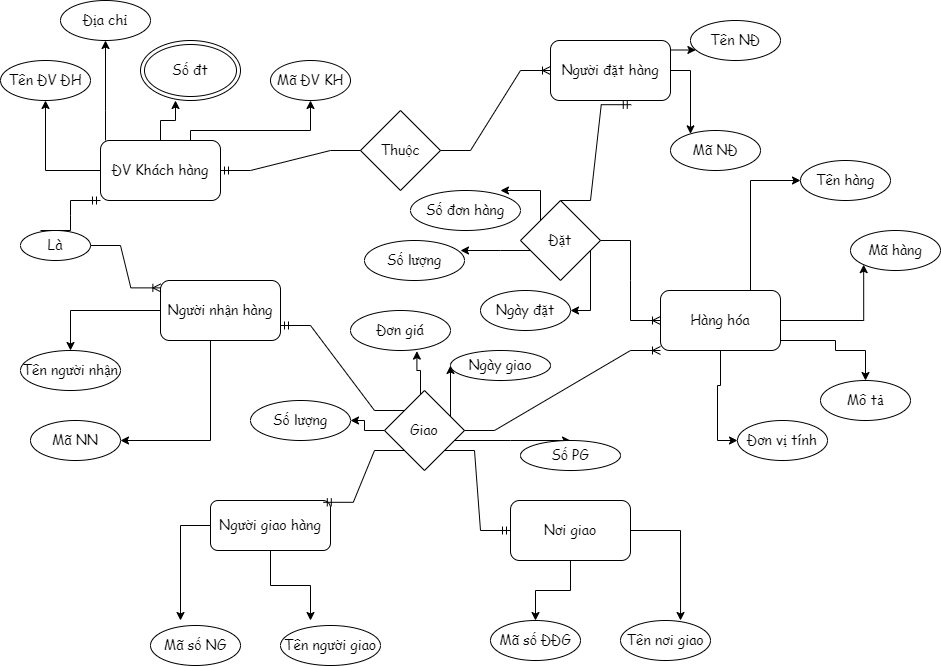

The diagram above was exported from draw.io. Its source (the exported page's mxGraphModel, read from the mxfile embedded in the PNG):
<mxGraphModel dx="1038" dy="513" grid="1" gridSize="10" guides="1" tooltips="1" connect="1" arrows="1" fold="1" page="1" pageScale="1" pageWidth="827" pageHeight="1169" math="0" shadow="0">
  <root>
    <mxCell id="0" />
    <mxCell id="1" parent="0" />
    <mxCell id="CIHY62G3fWzQuJrdY_EV-14" style="edgeStyle=orthogonalEdgeStyle;rounded=0;orthogonalLoop=1;jettySize=auto;html=1;fontFamily=Comic Sans MS;fontSize=14;" parent="1" source="CIHY62G3fWzQuJrdY_EV-1" target="CIHY62G3fWzQuJrdY_EV-8" edge="1">
      <mxGeometry relative="1" as="geometry" />
    </mxCell>
    <mxCell id="CIHY62G3fWzQuJrdY_EV-15" style="edgeStyle=orthogonalEdgeStyle;rounded=0;orthogonalLoop=1;jettySize=auto;html=1;entryX=0.5;entryY=1;entryDx=0;entryDy=0;fontFamily=Comic Sans MS;fontSize=14;" parent="1" source="CIHY62G3fWzQuJrdY_EV-1" edge="1">
      <mxGeometry relative="1" as="geometry">
        <mxPoint x="175" y="150" as="targetPoint" />
      </mxGeometry>
    </mxCell>
    <mxCell id="CIHY62G3fWzQuJrdY_EV-16" style="edgeStyle=orthogonalEdgeStyle;rounded=0;orthogonalLoop=1;jettySize=auto;html=1;fontFamily=Comic Sans MS;fontSize=14;" parent="1" source="CIHY62G3fWzQuJrdY_EV-1" target="CIHY62G3fWzQuJrdY_EV-9" edge="1">
      <mxGeometry relative="1" as="geometry">
        <Array as="points">
          <mxPoint x="105" y="160" />
          <mxPoint x="105" y="160" />
        </Array>
      </mxGeometry>
    </mxCell>
    <mxCell id="CIHY62G3fWzQuJrdY_EV-18" style="edgeStyle=orthogonalEdgeStyle;rounded=0;orthogonalLoop=1;jettySize=auto;html=1;entryX=0.5;entryY=1;entryDx=0;entryDy=0;fontFamily=Comic Sans MS;fontSize=14;" parent="1" source="CIHY62G3fWzQuJrdY_EV-1" target="CIHY62G3fWzQuJrdY_EV-13" edge="1">
      <mxGeometry relative="1" as="geometry">
        <Array as="points">
          <mxPoint x="190" y="180" />
          <mxPoint x="310" y="180" />
        </Array>
      </mxGeometry>
    </mxCell>
    <mxCell id="CIHY62G3fWzQuJrdY_EV-1" value="&lt;span style=&quot;font-size: 14px&quot;&gt;&lt;font face=&quot;Comic Sans MS&quot;&gt;ĐV Khách hàng&lt;/font&gt;&lt;/span&gt;" style="rounded=1;whiteSpace=wrap;html=1;" parent="1" vertex="1">
      <mxGeometry x="100" y="190" width="120" height="60" as="geometry" />
    </mxCell>
    <mxCell id="CIHY62G3fWzQuJrdY_EV-65" style="edgeStyle=orthogonalEdgeStyle;rounded=0;orthogonalLoop=1;jettySize=auto;html=1;entryX=0;entryY=0.5;entryDx=0;entryDy=0;fontFamily=Comic Sans MS;fontSize=14;" parent="1" source="CIHY62G3fWzQuJrdY_EV-3" target="CIHY62G3fWzQuJrdY_EV-19" edge="1">
      <mxGeometry relative="1" as="geometry">
        <Array as="points">
          <mxPoint x="750" y="230" />
        </Array>
      </mxGeometry>
    </mxCell>
    <mxCell id="CIHY62G3fWzQuJrdY_EV-66" style="edgeStyle=orthogonalEdgeStyle;rounded=0;orthogonalLoop=1;jettySize=auto;html=1;entryX=0;entryY=1;entryDx=0;entryDy=0;fontFamily=Comic Sans MS;fontSize=14;" parent="1" source="CIHY62G3fWzQuJrdY_EV-3" target="CIHY62G3fWzQuJrdY_EV-23" edge="1">
      <mxGeometry relative="1" as="geometry" />
    </mxCell>
    <mxCell id="CIHY62G3fWzQuJrdY_EV-67" style="edgeStyle=orthogonalEdgeStyle;rounded=0;orthogonalLoop=1;jettySize=auto;html=1;fontFamily=Comic Sans MS;fontSize=14;entryX=0;entryY=0.5;entryDx=0;entryDy=0;" parent="1" source="CIHY62G3fWzQuJrdY_EV-3" target="CIHY62G3fWzQuJrdY_EV-20" edge="1">
      <mxGeometry relative="1" as="geometry">
        <mxPoint x="740" y="480" as="targetPoint" />
      </mxGeometry>
    </mxCell>
    <mxCell id="CIHY62G3fWzQuJrdY_EV-68" style="edgeStyle=orthogonalEdgeStyle;rounded=0;orthogonalLoop=1;jettySize=auto;html=1;fontFamily=Comic Sans MS;fontSize=14;" parent="1" source="CIHY62G3fWzQuJrdY_EV-3" target="CIHY62G3fWzQuJrdY_EV-21" edge="1">
      <mxGeometry relative="1" as="geometry">
        <Array as="points">
          <mxPoint x="835" y="390" />
          <mxPoint x="835" y="400" />
          <mxPoint x="865" y="400" />
        </Array>
      </mxGeometry>
    </mxCell>
    <mxCell id="CIHY62G3fWzQuJrdY_EV-3" value="&lt;font style=&quot;font-size: 14px&quot; face=&quot;Comic Sans MS&quot;&gt;Hàng hóa&lt;/font&gt;" style="rounded=1;whiteSpace=wrap;html=1;" parent="1" vertex="1">
      <mxGeometry x="660" y="340" width="120" height="60" as="geometry" />
    </mxCell>
    <mxCell id="CIHY62G3fWzQuJrdY_EV-24" value="" style="edgeStyle=orthogonalEdgeStyle;rounded=0;orthogonalLoop=1;jettySize=auto;html=1;fontFamily=Comic Sans MS;fontSize=14;" parent="1" source="CIHY62G3fWzQuJrdY_EV-4" target="CIHY62G3fWzQuJrdY_EV-12" edge="1">
      <mxGeometry relative="1" as="geometry">
        <Array as="points">
          <mxPoint x="595" y="110" />
          <mxPoint x="595" y="110" />
        </Array>
      </mxGeometry>
    </mxCell>
    <mxCell id="CIHY62G3fWzQuJrdY_EV-42" style="edgeStyle=orthogonalEdgeStyle;rounded=0;orthogonalLoop=1;jettySize=auto;html=1;fontFamily=Comic Sans MS;fontSize=14;" parent="1" source="CIHY62G3fWzQuJrdY_EV-4" target="CIHY62G3fWzQuJrdY_EV-41" edge="1">
      <mxGeometry relative="1" as="geometry">
        <Array as="points">
          <mxPoint x="690" y="120" />
        </Array>
      </mxGeometry>
    </mxCell>
    <mxCell id="CIHY62G3fWzQuJrdY_EV-4" value="Người đặt hàng" style="rounded=1;whiteSpace=wrap;html=1;fontFamily=Comic Sans MS;fontSize=14;" parent="1" vertex="1">
      <mxGeometry x="550" y="90" width="120" height="60" as="geometry" />
    </mxCell>
    <mxCell id="CIHY62G3fWzQuJrdY_EV-74" style="edgeStyle=orthogonalEdgeStyle;rounded=0;orthogonalLoop=1;jettySize=auto;html=1;fontFamily=Comic Sans MS;fontSize=14;" parent="1" source="CIHY62G3fWzQuJrdY_EV-5" edge="1">
      <mxGeometry relative="1" as="geometry">
        <mxPoint x="310" y="670" as="targetPoint" />
      </mxGeometry>
    </mxCell>
    <mxCell id="CIHY62G3fWzQuJrdY_EV-75" style="edgeStyle=orthogonalEdgeStyle;rounded=0;orthogonalLoop=1;jettySize=auto;html=1;fontFamily=Comic Sans MS;fontSize=14;" parent="1" source="CIHY62G3fWzQuJrdY_EV-5" edge="1">
      <mxGeometry relative="1" as="geometry">
        <mxPoint x="180" y="670" as="targetPoint" />
      </mxGeometry>
    </mxCell>
    <mxCell id="CIHY62G3fWzQuJrdY_EV-5" value="Người giao hàng" style="rounded=1;whiteSpace=wrap;html=1;fontFamily=Comic Sans MS;fontSize=14;" parent="1" vertex="1">
      <mxGeometry x="210" y="550" width="120" height="50" as="geometry" />
    </mxCell>
    <mxCell id="CIHY62G3fWzQuJrdY_EV-76" style="edgeStyle=orthogonalEdgeStyle;rounded=0;orthogonalLoop=1;jettySize=auto;html=1;entryX=1;entryY=0.5;entryDx=0;entryDy=0;fontFamily=Comic Sans MS;fontSize=14;" parent="1" source="CIHY62G3fWzQuJrdY_EV-6" target="CIHY62G3fWzQuJrdY_EV-25" edge="1">
      <mxGeometry relative="1" as="geometry">
        <Array as="points">
          <mxPoint x="210" y="490" />
        </Array>
      </mxGeometry>
    </mxCell>
    <mxCell id="CIHY62G3fWzQuJrdY_EV-77" style="edgeStyle=orthogonalEdgeStyle;rounded=0;orthogonalLoop=1;jettySize=auto;html=1;entryX=0.5;entryY=0;entryDx=0;entryDy=0;fontFamily=Comic Sans MS;fontSize=14;" parent="1" source="CIHY62G3fWzQuJrdY_EV-6" target="CIHY62G3fWzQuJrdY_EV-40" edge="1">
      <mxGeometry relative="1" as="geometry" />
    </mxCell>
    <mxCell id="CIHY62G3fWzQuJrdY_EV-6" value="Người nhận hàng" style="rounded=1;whiteSpace=wrap;html=1;fontFamily=Comic Sans MS;fontSize=14;" parent="1" vertex="1">
      <mxGeometry x="160" y="330" width="120" height="60" as="geometry" />
    </mxCell>
    <mxCell id="CIHY62G3fWzQuJrdY_EV-72" style="edgeStyle=orthogonalEdgeStyle;rounded=0;orthogonalLoop=1;jettySize=auto;html=1;fontFamily=Comic Sans MS;fontSize=14;" parent="1" source="CIHY62G3fWzQuJrdY_EV-7" target="CIHY62G3fWzQuJrdY_EV-43" edge="1">
      <mxGeometry relative="1" as="geometry" />
    </mxCell>
    <mxCell id="CIHY62G3fWzQuJrdY_EV-73" style="edgeStyle=orthogonalEdgeStyle;rounded=0;orthogonalLoop=1;jettySize=auto;html=1;entryX=0.667;entryY=0;entryDx=0;entryDy=0;entryPerimeter=0;fontFamily=Comic Sans MS;fontSize=14;" parent="1" source="CIHY62G3fWzQuJrdY_EV-7" target="CIHY62G3fWzQuJrdY_EV-44" edge="1">
      <mxGeometry relative="1" as="geometry">
        <Array as="points">
          <mxPoint x="680" y="580" />
        </Array>
      </mxGeometry>
    </mxCell>
    <mxCell id="CIHY62G3fWzQuJrdY_EV-7" value="Nơi giao" style="rounded=1;whiteSpace=wrap;html=1;fontFamily=Comic Sans MS;fontSize=14;" parent="1" vertex="1">
      <mxGeometry x="510" y="550" width="120" height="60" as="geometry" />
    </mxCell>
    <mxCell id="CIHY62G3fWzQuJrdY_EV-8" value="Tên ĐV ĐH" style="ellipse;whiteSpace=wrap;html=1;fontFamily=Comic Sans MS;fontSize=14;" parent="1" vertex="1">
      <mxGeometry y="110" width="90" height="40" as="geometry" />
    </mxCell>
    <mxCell id="CIHY62G3fWzQuJrdY_EV-9" value="Địa chỉ" style="ellipse;whiteSpace=wrap;html=1;fontFamily=Comic Sans MS;fontSize=14;" parent="1" vertex="1">
      <mxGeometry x="60" y="50" width="90" height="40" as="geometry" />
    </mxCell>
    <mxCell id="CIHY62G3fWzQuJrdY_EV-11" style="edgeStyle=orthogonalEdgeStyle;rounded=0;orthogonalLoop=1;jettySize=auto;html=1;exitX=0.5;exitY=1;exitDx=0;exitDy=0;fontFamily=Comic Sans MS;fontSize=14;" parent="1" source="CIHY62G3fWzQuJrdY_EV-9" target="CIHY62G3fWzQuJrdY_EV-9" edge="1">
      <mxGeometry relative="1" as="geometry" />
    </mxCell>
    <mxCell id="CIHY62G3fWzQuJrdY_EV-12" value="Tên NĐ" style="ellipse;whiteSpace=wrap;html=1;fontFamily=Comic Sans MS;fontSize=14;" parent="1" vertex="1">
      <mxGeometry x="690" y="70" width="90" height="40" as="geometry" />
    </mxCell>
    <mxCell id="CIHY62G3fWzQuJrdY_EV-13" value="Mã ĐV KH" style="ellipse;whiteSpace=wrap;html=1;fontFamily=Comic Sans MS;fontSize=14;" parent="1" vertex="1">
      <mxGeometry x="270" y="110" width="80" height="40" as="geometry" />
    </mxCell>
    <mxCell id="CIHY62G3fWzQuJrdY_EV-19" value="Tên hàng" style="ellipse;whiteSpace=wrap;html=1;fontFamily=Comic Sans MS;fontSize=14;" parent="1" vertex="1">
      <mxGeometry x="800" y="210" width="90" height="40" as="geometry" />
    </mxCell>
    <mxCell id="CIHY62G3fWzQuJrdY_EV-20" value="Đơn vị tính" style="ellipse;whiteSpace=wrap;html=1;fontFamily=Comic Sans MS;fontSize=14;" parent="1" vertex="1">
      <mxGeometry x="737" y="470" width="90" height="40" as="geometry" />
    </mxCell>
    <mxCell id="CIHY62G3fWzQuJrdY_EV-21" value="Mô tả" style="ellipse;whiteSpace=wrap;html=1;fontFamily=Comic Sans MS;fontSize=14;" parent="1" vertex="1">
      <mxGeometry x="820" y="430" width="90" height="40" as="geometry" />
    </mxCell>
    <mxCell id="CIHY62G3fWzQuJrdY_EV-23" value="Mã hàng" style="ellipse;whiteSpace=wrap;html=1;fontFamily=Comic Sans MS;fontSize=14;" parent="1" vertex="1">
      <mxGeometry x="850" y="280" width="90" height="40" as="geometry" />
    </mxCell>
    <mxCell id="CIHY62G3fWzQuJrdY_EV-26" value="Tên người giao" style="ellipse;whiteSpace=wrap;html=1;fontFamily=Comic Sans MS;fontSize=14;" parent="1" vertex="1">
      <mxGeometry x="280" y="675" width="100" height="40" as="geometry" />
    </mxCell>
    <mxCell id="CIHY62G3fWzQuJrdY_EV-27" value="Mã số NG" style="ellipse;whiteSpace=wrap;html=1;fontFamily=Comic Sans MS;fontSize=14;" parent="1" vertex="1">
      <mxGeometry x="150" y="675" width="90" height="40" as="geometry" />
    </mxCell>
    <mxCell id="CIHY62G3fWzQuJrdY_EV-40" value="Tên người nhận" style="ellipse;whiteSpace=wrap;html=1;fontFamily=Comic Sans MS;fontSize=14;" parent="1" vertex="1">
      <mxGeometry x="20" y="400" width="100" height="40" as="geometry" />
    </mxCell>
    <mxCell id="CIHY62G3fWzQuJrdY_EV-41" value="Mã NĐ" style="ellipse;whiteSpace=wrap;html=1;fontFamily=Comic Sans MS;fontSize=14;" parent="1" vertex="1">
      <mxGeometry x="670" y="180" width="90" height="40" as="geometry" />
    </mxCell>
    <mxCell id="CIHY62G3fWzQuJrdY_EV-43" value="Mã số ĐĐG" style="ellipse;whiteSpace=wrap;html=1;fontFamily=Comic Sans MS;fontSize=14;" parent="1" vertex="1">
      <mxGeometry x="490" y="670" width="90" height="40" as="geometry" />
    </mxCell>
    <mxCell id="CIHY62G3fWzQuJrdY_EV-44" value="Tên nơi giao" style="ellipse;whiteSpace=wrap;html=1;fontFamily=Comic Sans MS;fontSize=14;" parent="1" vertex="1">
      <mxGeometry x="620" y="670" width="90" height="40" as="geometry" />
    </mxCell>
    <mxCell id="CIHY62G3fWzQuJrdY_EV-85" style="edgeStyle=orthogonalEdgeStyle;rounded=0;orthogonalLoop=1;jettySize=auto;html=1;entryX=0.818;entryY=0;entryDx=0;entryDy=0;entryPerimeter=0;fontFamily=Comic Sans MS;fontSize=14;" parent="1" source="CIHY62G3fWzQuJrdY_EV-53" target="CIHY62G3fWzQuJrdY_EV-80" edge="1">
      <mxGeometry relative="1" as="geometry">
        <Array as="points">
          <mxPoint x="540" y="240" />
        </Array>
      </mxGeometry>
    </mxCell>
    <mxCell id="CIHY62G3fWzQuJrdY_EV-86" style="edgeStyle=orthogonalEdgeStyle;rounded=0;orthogonalLoop=1;jettySize=auto;html=1;entryX=0.96;entryY=0.25;entryDx=0;entryDy=0;entryPerimeter=0;fontFamily=Comic Sans MS;fontSize=14;" parent="1" source="CIHY62G3fWzQuJrdY_EV-53" target="CIHY62G3fWzQuJrdY_EV-82" edge="1">
      <mxGeometry relative="1" as="geometry">
        <Array as="points">
          <mxPoint x="500" y="300" />
          <mxPoint x="500" y="300" />
        </Array>
      </mxGeometry>
    </mxCell>
    <mxCell id="CIHY62G3fWzQuJrdY_EV-99" style="edgeStyle=orthogonalEdgeStyle;rounded=0;orthogonalLoop=1;jettySize=auto;html=1;entryX=1;entryY=0.5;entryDx=0;entryDy=0;fontFamily=Comic Sans MS;fontSize=14;" parent="1" source="CIHY62G3fWzQuJrdY_EV-53" target="CIHY62G3fWzQuJrdY_EV-81" edge="1">
      <mxGeometry relative="1" as="geometry">
        <Array as="points">
          <mxPoint x="590" y="360" />
        </Array>
      </mxGeometry>
    </mxCell>
    <mxCell id="CIHY62G3fWzQuJrdY_EV-53" value="Đặt" style="rhombus;whiteSpace=wrap;html=1;fontFamily=Comic Sans MS;fontSize=14;" parent="1" vertex="1">
      <mxGeometry x="520" y="250" width="80" height="80" as="geometry" />
    </mxCell>
    <mxCell id="CIHY62G3fWzQuJrdY_EV-103" style="edgeStyle=orthogonalEdgeStyle;rounded=0;orthogonalLoop=1;jettySize=auto;html=1;entryX=1;entryY=0.5;entryDx=0;entryDy=0;fontFamily=Comic Sans MS;fontSize=14;" parent="1" source="CIHY62G3fWzQuJrdY_EV-54" target="CIHY62G3fWzQuJrdY_EV-101" edge="1">
      <mxGeometry relative="1" as="geometry" />
    </mxCell>
    <mxCell id="CIHY62G3fWzQuJrdY_EV-104" style="edgeStyle=orthogonalEdgeStyle;rounded=0;orthogonalLoop=1;jettySize=auto;html=1;entryX=0.5;entryY=0;entryDx=0;entryDy=0;fontFamily=Comic Sans MS;fontSize=14;" parent="1" source="CIHY62G3fWzQuJrdY_EV-54" target="CIHY62G3fWzQuJrdY_EV-100" edge="1">
      <mxGeometry relative="1" as="geometry">
        <Array as="points">
          <mxPoint x="510" y="490" />
          <mxPoint x="510" y="490" />
        </Array>
      </mxGeometry>
    </mxCell>
    <mxCell id="CIHY62G3fWzQuJrdY_EV-105" style="edgeStyle=orthogonalEdgeStyle;rounded=0;orthogonalLoop=1;jettySize=auto;html=1;entryX=0.664;entryY=1.015;entryDx=0;entryDy=0;entryPerimeter=0;fontFamily=Comic Sans MS;fontSize=14;" parent="1" source="CIHY62G3fWzQuJrdY_EV-54" target="CIHY62G3fWzQuJrdY_EV-102" edge="1">
      <mxGeometry relative="1" as="geometry">
        <Array as="points">
          <mxPoint x="420" y="420" />
          <mxPoint x="416" y="420" />
        </Array>
      </mxGeometry>
    </mxCell>
    <mxCell id="CIHY62G3fWzQuJrdY_EV-106" style="edgeStyle=orthogonalEdgeStyle;rounded=0;orthogonalLoop=1;jettySize=auto;html=1;entryX=0;entryY=0.5;entryDx=0;entryDy=0;fontFamily=Comic Sans MS;fontSize=14;" parent="1" source="CIHY62G3fWzQuJrdY_EV-54" target="CIHY62G3fWzQuJrdY_EV-98" edge="1">
      <mxGeometry relative="1" as="geometry">
        <Array as="points">
          <mxPoint x="460" y="450" />
          <mxPoint x="460" y="450" />
        </Array>
      </mxGeometry>
    </mxCell>
    <mxCell id="CIHY62G3fWzQuJrdY_EV-54" value="Giao" style="rhombus;whiteSpace=wrap;html=1;fontFamily=Comic Sans MS;fontSize=14;" parent="1" vertex="1">
      <mxGeometry x="384" y="440" width="80" height="80" as="geometry" />
    </mxCell>
    <mxCell id="CIHY62G3fWzQuJrdY_EV-55" value="Thuộc" style="rhombus;whiteSpace=wrap;html=1;fontFamily=Comic Sans MS;fontSize=14;" parent="1" vertex="1">
      <mxGeometry x="360" y="160" width="80" height="80" as="geometry" />
    </mxCell>
    <mxCell id="CIHY62G3fWzQuJrdY_EV-56" value="" style="edgeStyle=entityRelationEdgeStyle;fontSize=12;html=1;endArrow=ERmandOne;rounded=0;fontFamily=Comic Sans MS;entryX=1;entryY=0.5;entryDx=0;entryDy=0;exitX=0;exitY=0.5;exitDx=0;exitDy=0;" parent="1" source="CIHY62G3fWzQuJrdY_EV-55" target="CIHY62G3fWzQuJrdY_EV-1" edge="1">
      <mxGeometry width="100" height="100" relative="1" as="geometry">
        <mxPoint x="340" y="430" as="sourcePoint" />
        <mxPoint x="440" y="330" as="targetPoint" />
      </mxGeometry>
    </mxCell>
    <mxCell id="CIHY62G3fWzQuJrdY_EV-25" value="Mã NN" style="ellipse;whiteSpace=wrap;html=1;fontFamily=Comic Sans MS;fontSize=14;" parent="1" vertex="1">
      <mxGeometry x="30" y="470" width="90" height="40" as="geometry" />
    </mxCell>
    <mxCell id="CIHY62G3fWzQuJrdY_EV-70" value="" style="edgeStyle=entityRelationEdgeStyle;fontSize=12;html=1;endArrow=ERmandOne;rounded=0;fontFamily=Comic Sans MS;entryX=0.673;entryY=1.07;entryDx=0;entryDy=0;exitX=0.5;exitY=0;exitDx=0;exitDy=0;entryPerimeter=0;" parent="1" source="CIHY62G3fWzQuJrdY_EV-53" target="CIHY62G3fWzQuJrdY_EV-4" edge="1">
      <mxGeometry width="100" height="100" relative="1" as="geometry">
        <mxPoint x="560" y="240" as="sourcePoint" />
        <mxPoint x="520" y="270" as="targetPoint" />
      </mxGeometry>
    </mxCell>
    <mxCell id="CIHY62G3fWzQuJrdY_EV-71" value="" style="edgeStyle=entityRelationEdgeStyle;fontSize=12;html=1;endArrow=ERoneToMany;rounded=0;fontFamily=Comic Sans MS;entryX=0;entryY=0.5;entryDx=0;entryDy=0;exitX=1;exitY=0.5;exitDx=0;exitDy=0;" parent="1" source="CIHY62G3fWzQuJrdY_EV-53" target="CIHY62G3fWzQuJrdY_EV-3" edge="1">
      <mxGeometry width="100" height="100" relative="1" as="geometry">
        <mxPoint x="560" y="410" as="sourcePoint" />
        <mxPoint x="660" y="310" as="targetPoint" />
      </mxGeometry>
    </mxCell>
    <mxCell id="CIHY62G3fWzQuJrdY_EV-78" value="" style="edgeStyle=entityRelationEdgeStyle;fontSize=12;html=1;endArrow=ERoneToMany;rounded=0;fontFamily=Comic Sans MS;exitX=1;exitY=0.5;exitDx=0;exitDy=0;entryX=0;entryY=1;entryDx=0;entryDy=0;" parent="1" source="CIHY62G3fWzQuJrdY_EV-54" target="CIHY62G3fWzQuJrdY_EV-3" edge="1">
      <mxGeometry width="100" height="100" relative="1" as="geometry">
        <mxPoint x="510" y="440" as="sourcePoint" />
        <mxPoint x="690" y="430" as="targetPoint" />
      </mxGeometry>
    </mxCell>
    <mxCell id="CIHY62G3fWzQuJrdY_EV-80" value="Số đơn hàng" style="ellipse;whiteSpace=wrap;html=1;fontFamily=Comic Sans MS;fontSize=14;" parent="1" vertex="1">
      <mxGeometry x="410" y="240" width="110" height="40" as="geometry" />
    </mxCell>
    <mxCell id="CIHY62G3fWzQuJrdY_EV-81" value="Ngày đặt" style="ellipse;whiteSpace=wrap;html=1;fontFamily=Comic Sans MS;fontSize=14;" parent="1" vertex="1">
      <mxGeometry x="480" y="340" width="90" height="40" as="geometry" />
    </mxCell>
    <mxCell id="CIHY62G3fWzQuJrdY_EV-82" value="Số lượng" style="ellipse;whiteSpace=wrap;html=1;fontFamily=Comic Sans MS;fontSize=14;" parent="1" vertex="1">
      <mxGeometry x="364" y="290" width="100" height="40" as="geometry" />
    </mxCell>
    <mxCell id="CIHY62G3fWzQuJrdY_EV-89" value="" style="edgeStyle=entityRelationEdgeStyle;fontSize=12;html=1;endArrow=ERmandOne;rounded=0;fontFamily=Comic Sans MS;entryX=0;entryY=0.5;entryDx=0;entryDy=0;exitX=1;exitY=1;exitDx=0;exitDy=0;" parent="1" source="CIHY62G3fWzQuJrdY_EV-54" target="CIHY62G3fWzQuJrdY_EV-7" edge="1">
      <mxGeometry width="100" height="100" relative="1" as="geometry">
        <mxPoint x="520" y="520" as="sourcePoint" />
        <mxPoint x="380" y="540" as="targetPoint" />
      </mxGeometry>
    </mxCell>
    <mxCell id="CIHY62G3fWzQuJrdY_EV-90" value="" style="edgeStyle=entityRelationEdgeStyle;fontSize=12;html=1;endArrow=ERmandOne;rounded=0;fontFamily=Comic Sans MS;entryX=0.94;entryY=0.036;entryDx=0;entryDy=0;exitX=0;exitY=1;exitDx=0;exitDy=0;entryPerimeter=0;" parent="1" source="CIHY62G3fWzQuJrdY_EV-54" target="CIHY62G3fWzQuJrdY_EV-5" edge="1">
      <mxGeometry width="100" height="100" relative="1" as="geometry">
        <mxPoint x="340" y="540" as="sourcePoint" />
        <mxPoint x="200" y="560" as="targetPoint" />
      </mxGeometry>
    </mxCell>
    <mxCell id="CIHY62G3fWzQuJrdY_EV-92" value="" style="edgeStyle=entityRelationEdgeStyle;fontSize=12;html=1;endArrow=ERmandOne;rounded=0;fontFamily=Comic Sans MS;entryX=1;entryY=0.75;entryDx=0;entryDy=0;exitX=0;exitY=0;exitDx=0;exitDy=0;" parent="1" source="CIHY62G3fWzQuJrdY_EV-54" target="CIHY62G3fWzQuJrdY_EV-6" edge="1">
      <mxGeometry width="100" height="100" relative="1" as="geometry">
        <mxPoint x="310" y="420" as="sourcePoint" />
        <mxPoint x="170" y="440" as="targetPoint" />
      </mxGeometry>
    </mxCell>
    <mxCell id="CIHY62G3fWzQuJrdY_EV-93" value="Là" style="ellipse;whiteSpace=wrap;html=1;fontFamily=Comic Sans MS;fontSize=14;" parent="1" vertex="1">
      <mxGeometry x="20" y="280" width="70" height="30" as="geometry" />
    </mxCell>
    <mxCell id="CIHY62G3fWzQuJrdY_EV-94" value="" style="edgeStyle=entityRelationEdgeStyle;fontSize=12;html=1;endArrow=ERmandOne;rounded=0;fontFamily=Comic Sans MS;entryX=0;entryY=1;entryDx=0;entryDy=0;" parent="1" target="CIHY62G3fWzQuJrdY_EV-1" edge="1">
      <mxGeometry width="100" height="100" relative="1" as="geometry">
        <mxPoint x="40" y="280" as="sourcePoint" />
        <mxPoint x="-60" y="215" as="targetPoint" />
      </mxGeometry>
    </mxCell>
    <mxCell id="CIHY62G3fWzQuJrdY_EV-96" value="" style="edgeStyle=entityRelationEdgeStyle;fontSize=12;html=1;endArrow=ERoneToMany;rounded=0;fontFamily=Comic Sans MS;entryX=0.003;entryY=0.123;entryDx=0;entryDy=0;exitX=1;exitY=0.5;exitDx=0;exitDy=0;entryPerimeter=0;" parent="1" source="CIHY62G3fWzQuJrdY_EV-93" target="CIHY62G3fWzQuJrdY_EV-6" edge="1">
      <mxGeometry width="100" height="100" relative="1" as="geometry">
        <mxPoint x="270" y="260" as="sourcePoint" />
        <mxPoint x="350" y="320" as="targetPoint" />
      </mxGeometry>
    </mxCell>
    <mxCell id="CIHY62G3fWzQuJrdY_EV-97" value="" style="edgeStyle=entityRelationEdgeStyle;fontSize=12;html=1;endArrow=ERoneToMany;rounded=0;fontFamily=Comic Sans MS;entryX=0;entryY=0.5;entryDx=0;entryDy=0;" parent="1" source="CIHY62G3fWzQuJrdY_EV-55" target="CIHY62G3fWzQuJrdY_EV-4" edge="1">
      <mxGeometry width="100" height="100" relative="1" as="geometry">
        <mxPoint x="470" y="160" as="sourcePoint" />
        <mxPoint x="550" y="220" as="targetPoint" />
      </mxGeometry>
    </mxCell>
    <mxCell id="CIHY62G3fWzQuJrdY_EV-98" value="Ngày giao" style="ellipse;whiteSpace=wrap;html=1;fontFamily=Comic Sans MS;fontSize=14;" parent="1" vertex="1">
      <mxGeometry x="450" y="400" width="100" height="30" as="geometry" />
    </mxCell>
    <mxCell id="CIHY62G3fWzQuJrdY_EV-100" value="Số PG" style="ellipse;whiteSpace=wrap;html=1;fontFamily=Comic Sans MS;fontSize=14;" parent="1" vertex="1">
      <mxGeometry x="520" y="490" width="100" height="30" as="geometry" />
    </mxCell>
    <mxCell id="CIHY62G3fWzQuJrdY_EV-101" value="Số lượng" style="ellipse;whiteSpace=wrap;html=1;fontFamily=Comic Sans MS;fontSize=14;" parent="1" vertex="1">
      <mxGeometry x="250" y="450" width="100" height="40" as="geometry" />
    </mxCell>
    <mxCell id="CIHY62G3fWzQuJrdY_EV-102" value="Đơn giá" style="ellipse;whiteSpace=wrap;html=1;fontFamily=Comic Sans MS;fontSize=14;" parent="1" vertex="1">
      <mxGeometry x="350" y="360" width="100" height="40" as="geometry" />
    </mxCell>
    <mxCell id="c0aRsAserBTlgz8mCEg1-1" value="&lt;span style=&quot;font-family: &amp;#34;comic sans ms&amp;#34; ; font-size: 14px&quot;&gt;Số đt&lt;/span&gt;" style="ellipse;shape=doubleEllipse;whiteSpace=wrap;html=1;" vertex="1" parent="1">
      <mxGeometry x="140" y="90" width="100" height="60" as="geometry" />
    </mxCell>
  </root>
</mxGraphModel>